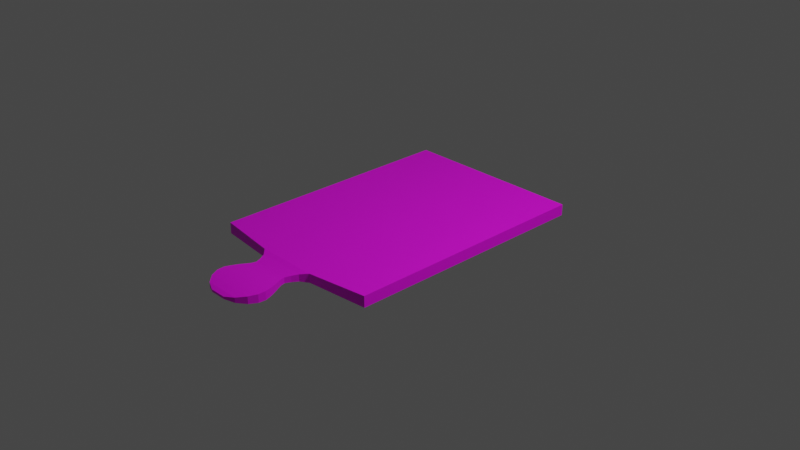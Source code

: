 # Source: tablaPicar.blend  (saved by Blender 3.5.10; exported with 4.5.12 LTS)
import bpy
from mathutils import Matrix  # noqa: F401  (used for matrix-valued properties, if any)

bpy.ops.wm.read_factory_settings(use_empty=True)
scene = bpy.context.scene
scene.name = 'Scene'

# ---- collections
col_collection = bpy.data.collections.new('Collection'); scene.collection.children.link(col_collection)

# ---- images (referenced by path relative to the original .blend; pixels are not part of the script)
import os
ASSET_DIR = os.environ.get("B2B_ASSET_DIR", "")  # directory of the original .blend (textures are referenced by path, not embedded)
HERE = os.path.dirname(os.path.abspath(__file__))  # packed textures are extracted next to this script under _unpacked/

def load_image(name, relpath, width, height, colorspace="sRGB"):
    """Load a texture the original file referenced (path relative to the .blend, or extracted next to this script)."""
    p = next((c for c in (os.path.join(HERE, relpath), os.path.join(ASSET_DIR, relpath)) if relpath and os.path.exists(c)), "")
    if p:
        img = bpy.data.images.load(p, check_existing=True)
        img.name = name
    else:  # same state as the original file: an image datablock whose file is absent (Cycles renders it pink)
        img = bpy.data.images.new(name, width, height)
        img.source = "FILE"
        img.filepath = "//" + (relpath or name)
    img.colorspace_settings.name = colorspace
    return img
img_tablapicar = load_image('tablaPicar', 'tablaPicar.png', 1024, 1024, 'sRGB')

# ---- materials (node trees are filled in below, after node groups)
mat_material = bpy.data.materials.new('Material')
mat_material.alpha_threshold = 0.0
mat_material.use_transparent_shadow = False
mat_material.roughness = 0.5
mat_material.line_color = (0.0, 0.0, 0.0, 1.0)

# ---- material node trees
mat_material.use_nodes = True; mat_material.node_tree.nodes.clear()
_N = mat_material.node_tree.nodes; _L = mat_material.node_tree.links
n0 = _N.new('ShaderNodeOutputMaterial'); n0.name = 'Material Output'; n0.location = (300, 300)
n1 = _N.new('ShaderNodeBsdfPrincipled'); n1.name = 'Principled BSDF'; n1.location = (10, 300)
n1.distribution = 'GGX'
n1.subsurface_method = 'RANDOM_WALK_SKIN'
n1.inputs[3].default_value = 1.45
n1.inputs[27].default_value = (0.0, 0.0, 0.0, 1.0)
n1.inputs[28].default_value = 1.0
n2 = _N.new('ShaderNodeTexImage'); n2.name = 'Image Texture'; n2.location = (-280, 280)
n2.image = img_tablapicar
_L.new(n1.outputs[0], n0.inputs[0])
_L.new(n2.outputs[0], n1.inputs[0])
n0.is_active_output = True

# ---- world
world_world = bpy.data.worlds.new('World'); scene.world = world_world
world_world.use_nodes = True; world_world.node_tree.nodes.clear()
_N = world_world.node_tree.nodes; _L = world_world.node_tree.links
n0 = _N.new('ShaderNodeOutputWorld'); n0.name = 'World Output'; n0.location = (300, 300)
n1 = _N.new('ShaderNodeBackground'); n1.name = 'Background'; n1.location = (10, 300)
n1.inputs[0].default_value = (0.05088, 0.05088, 0.05088, 1.0)
_L.new(n1.outputs[0], n0.inputs[0])
n0.is_active_output = True
world_world.color = (0.05088, 0.05088, 0.05088)
world_world.use_sun_shadow = False
world_world.sun_shadow_jitter_overblur = 0.0

# ---- cameras
cam_camera = bpy.data.cameras.new('Camera')
cam_camera.clip_end = 100.0
cam_camera.ortho_scale = 7.314

# ---- lights
light_light = bpy.data.lights.new('Light', 'POINT')
light_light.transmission_factor = 0.0
light_light.energy = 1000.0
light_light.shadow_soft_size = 0.1
light_light.shadow_maximum_resolution = 0.006
light_light.use_absolute_resolution = True

# ---- meshes
me_cube = bpy.data.meshes.new('Cube')
me_cube.from_pydata([(1.0, 1.0, 1.0), (1.0, 1.0, -1.0), (1.0, -1.0, 1.0), (1.0, -1.0, -1.0), (-1.0, 1.0, 1.0), (-1.0, 1.0, -1.0), (-1.0, -1.0, 1.0), (-1.0, -1.0, -1.0), (-1.058, 0.3342, -0.8032), (1.0, 0.4167, 1.0), (-1.058, 0.3342, 0.8032), (1.0, 0.4167, -1.0), (-1.058, -0.339, -0.8032), (1.0, -0.4215, 1.0), (-1.058, -0.339, 0.8032), (1.0, -0.4215, -1.0), (-1.534, -0.2738, 0.6476), (-1.534, 0.269, 0.6476), (-1.534, 0.269, -0.6476), (-1.534, -0.2738, -0.6476), (-1.32, -0.2744, 0.649), (-1.32, -0.2744, -0.649), (-1.32, 0.2696, -0.649), (-1.32, 0.2696, 0.649), (-1.155, -0.2333, -0.5508), (-1.155, 0.2284, -0.5508), (-1.155, 0.2284, 0.5508), (-1.155, -0.2333, 0.5508), (-1.412, -0.3168, 0.7502), (-1.412, -0.3168, -0.7502), (-1.412, 0.312, -0.7502), (-1.412, 0.312, 0.7502), (-1.237, -0.2219, 0.5237), (-1.237, -0.2219, -0.5237), (-1.237, 0.2171, -0.5237), (-1.237, 0.2171, 0.5237), (-1.107, -0.2673, -0.632), (-1.107, 0.2625, -0.632), (-1.107, 0.2625, 0.632), (-1.107, -0.2673, 0.632), (-1.2, -0.2118, -0.4997), (-1.2, 0.207, -0.4997), (-1.2, 0.207, 0.4997), (-1.2, -0.2118, 0.4997), (-1.368, -0.299, -0.7076), (-1.368, 0.2941, -0.7076), (-1.368, 0.2941, 0.7076), (-1.368, -0.299, 0.7076), (-1.47, -0.3132, 0.7415), (-1.47, -0.3132, -0.7415), (-1.47, 0.3083, -0.7415), (-1.47, 0.3083, 0.7415), (-1.595, -0.1943, 0.4579), (-1.595, 0.1895, 0.4579), (-1.595, 0.1895, -0.4579), (-1.595, -0.1943, -0.4579), (-1.629, -0.09074, 0.2107), (-1.629, 0.08588, 0.2107), (-1.629, 0.08588, -0.2107), (-1.629, -0.09074, -0.2107)], [], [(13, 14, 6, 2), (3, 2, 6, 7), (8, 10, 4, 5), (12, 15, 3, 7), (15, 13, 2, 3), (5, 4, 0, 1), (1, 0, 9, 11), (5, 1, 11, 8), (49, 48, 16, 19), (0, 4, 10, 9), (7, 6, 14, 12), (11, 9, 13, 15), (8, 11, 15, 12), (9, 10, 14, 13), (18, 19, 55, 54), (50, 49, 19, 18), (51, 50, 18, 17), (48, 51, 17, 16), (32, 35, 23, 20), (35, 34, 22, 23), (34, 33, 21, 22), (33, 32, 20, 21), (36, 39, 27, 24), (37, 36, 24, 25), (38, 37, 25, 26), (39, 38, 26, 27), (47, 46, 31, 28), (46, 45, 30, 31), (45, 44, 29, 30), (44, 47, 28, 29), (40, 43, 32, 33), (41, 40, 33, 34), (42, 41, 34, 35), (43, 42, 35, 32), (14, 10, 38, 39), (10, 8, 37, 38), (8, 12, 36, 37), (12, 14, 39, 36), (27, 26, 42, 43), (26, 25, 41, 42), (25, 24, 40, 41), (24, 27, 43, 40), (21, 20, 47, 44), (22, 21, 44, 45), (23, 22, 45, 46), (20, 23, 46, 47), (28, 31, 51, 48), (31, 30, 50, 51), (30, 29, 49, 50), (29, 28, 48, 49), (55, 52, 56, 59), (16, 17, 53, 52), (19, 16, 52, 55), (17, 18, 54, 53), (59, 56, 57, 58), (53, 54, 58, 57), (54, 55, 59, 58), (52, 53, 57, 56)])
_uv = me_cube.uv_layers.new(name='UVMap')
_uv.uv.foreach_set('vector', [0.1058, 0.2637, 0.1209, 0.4986, 0.0, 0.5172, 2.18e-08, 0.2637, 0.7304, 0.3658, 0.7304, 0.7316, 0.3658, 0.7316, 0.3658, 0.3658, 0.1205, 0.5532, 0.1205, 0.847, 0.0, 0.883, 4.361e-08, 0.5172, 0.9653, 0.4867, 0.7304, 0.4716, 0.7304, 0.3658, 0.9839, 0.3658, 0.1058, 2.18e-08, 0.1058, 0.2637, 2.18e-08, 0.2637, 4.361e-08, 0.0, 0.7308, 3.27e-08, 0.7308, 0.3658, 0.3658, 0.3658, 0.3658, 0.0, 0.3658, 4.361e-08, 0.3658, 0.2637, 0.2591, 0.2637, 0.2591, 2.18e-08, 0.9839, 0.7316, 0.7304, 0.7316, 0.7304, 0.6249, 0.9653, 0.6098, 0.9111, 0.2728, 0.9111, 0.001599, 0.9221, 0.01877, 0.9221, 0.2557, 0.3658, 0.2637, 0.3658, 0.5172, 0.244, 0.4986, 0.2591, 0.2637, 0.3645, 0.5172, 0.3645, 0.883, 0.2432, 0.847, 0.2432, 0.5532, 0.2591, 2.18e-08, 0.2591, 0.2637, 0.1058, 0.2637, 0.1058, 2.18e-08, 0.9653, 0.6098, 0.7304, 0.6249, 0.7304, 0.4716, 0.9653, 0.4867, 0.2591, 0.2637, 0.244, 0.4986, 0.1209, 0.4986, 0.1058, 0.2637, 0.737, 0.01717, 0.8359, 0.01717, 0.8205, 0.05187, 0.7505, 0.05187, 0.7308, 1.09e-08, 0.844, 0.0, 0.8359, 0.01717, 0.737, 0.01717, 0.9342, 0.001599, 0.9342, 0.2728, 0.9221, 0.2557, 0.9221, 0.01877, 0.844, 0.2712, 0.7308, 0.2712, 0.737, 0.2541, 0.8359, 0.2541, 0.3736, 0.8292, 0.3736, 0.749, 0.4007, 0.7394, 0.4007, 0.8388, 0.9757, 0.04142, 0.9757, 0.233, 0.9611, 0.2559, 0.9611, 0.01851, 0.4903, 0.749, 0.4903, 0.8292, 0.4632, 0.8388, 0.4632, 0.7394, 0.8671, 0.233, 0.8671, 0.04142, 0.8831, 0.01851, 0.8831, 0.2559, 0.844, 0.2528, 0.844, 0.02161, 0.8524, 0.03646, 0.8524, 0.238, 0.1328, 0.5845, 0.2294, 0.5845, 0.2224, 0.5994, 0.1383, 0.5994, 1.0, 0.02161, 1.0, 0.2528, 0.9907, 0.238, 0.9907, 0.03646, 0.2294, 0.8157, 0.1328, 0.8157, 0.1383, 0.8009, 0.2224, 0.8009, 0.4145, 0.8433, 0.4145, 0.7349, 0.4257, 0.7316, 0.4257, 0.8466, 0.9527, 0.007794, 0.9527, 0.2666, 0.9449, 0.2744, 0.9449, 0.0, 0.4494, 0.7349, 0.4494, 0.8433, 0.4383, 0.8466, 0.4383, 0.7316, 0.8922, 0.2666, 0.8922, 0.007794, 0.9005, 0.0, 0.9005, 0.2744, 0.8602, 0.2286, 0.8602, 0.04582, 0.8671, 0.04142, 0.8671, 0.233, 0.4982, 0.7508, 0.4982, 0.8274, 0.4903, 0.8292, 0.4903, 0.749, 0.9823, 0.04582, 0.9823, 0.2286, 0.9757, 0.233, 0.9757, 0.04142, 0.3658, 0.8274, 0.3658, 0.7508, 0.3736, 0.749, 0.3736, 0.8292, 0.2432, 0.847, 0.1205, 0.847, 0.1328, 0.8157, 0.2294, 0.8157, 0.1205, 0.847, 0.1205, 0.5532, 0.1328, 0.5845, 0.1328, 0.8157, 0.1205, 0.5532, 0.2432, 0.5532, 0.2294, 0.5845, 0.1328, 0.5845, 0.2432, 0.5532, 0.2432, 0.847, 0.2294, 0.8157, 0.2294, 0.5845, 0.2224, 0.8009, 0.1383, 0.8009, 0.1415, 0.7915, 0.2179, 0.7915, 0.9907, 0.03646, 0.9907, 0.238, 0.9823, 0.2286, 0.9823, 0.04582, 0.1383, 0.5994, 0.2224, 0.5994, 0.2179, 0.6087, 0.1415, 0.6087, 0.8524, 0.238, 0.8524, 0.03646, 0.8602, 0.04582, 0.8602, 0.2286, 0.8831, 0.2559, 0.8831, 0.01851, 0.8922, 0.007794, 0.8922, 0.2666, 0.4632, 0.7394, 0.4632, 0.8388, 0.4494, 0.8433, 0.4494, 0.7349, 0.9611, 0.01851, 0.9611, 0.2559, 0.9527, 0.2666, 0.9527, 0.007794, 0.4007, 0.8388, 0.4007, 0.7394, 0.4145, 0.7349, 0.4145, 0.8433, 0.4257, 0.8466, 0.4257, 0.7316, 0.432, 0.7323, 0.432, 0.8459, 0.9449, 0.0, 0.9449, 0.2744, 0.9342, 0.2728, 0.9342, 0.001599, 0.4383, 0.7316, 0.4383, 0.8466, 0.432, 0.8459, 0.432, 0.7323, 0.9005, 0.2744, 0.9005, 0.0, 0.9111, 0.001599, 0.9111, 0.2728, 0.8205, 0.05187, 0.8205, 0.2194, 0.8011, 0.1742, 0.8011, 0.09707, 0.8359, 0.2541, 0.737, 0.2541, 0.7505, 0.2194, 0.8205, 0.2194, 0.8359, 0.01717, 0.8359, 0.2541, 0.8205, 0.2194, 0.8205, 0.05187, 0.737, 0.2541, 0.737, 0.01717, 0.7505, 0.05187, 0.7505, 0.2194, 0.8011, 0.09707, 0.8011, 0.1742, 0.7689, 0.1742, 0.7689, 0.09707, 0.7505, 0.2194, 0.7505, 0.05187, 0.7689, 0.09707, 0.7689, 0.1742, 0.7505, 0.05187, 0.8205, 0.05187, 0.8011, 0.09707, 0.7689, 0.09707, 0.8205, 0.2194, 0.7505, 0.2194, 0.7689, 0.1742, 0.8011, 0.1742])
me_cube.materials.append(mat_material)
me_cube.use_mirror_vertex_groups = False
me_cube.update()

# ---- objects
ob_cube = bpy.data.objects.new('Cube', me_cube)
ob_light = bpy.data.objects.new('Light', light_light)
ob_camera = bpy.data.objects.new('Camera', cam_camera)

# ---- transforms, parenting, visibility, modifiers, constraints
ob_cube.location = (0.0, 0.0, 0.0)
ob_cube.rotation_euler = (0.0, 0.0, 1.571)
ob_cube.scale = (1.363, 1.0, 0.05999)
ob_cube.lock_rotations_4d = False
ob_cube.empty_display_type = 'ARROWS'
ob_cube.lineart.crease_threshold = 0.0
ob_light.location = (4.076, 1.005, 5.904)
ob_light.rotation_euler = (0.6503, 0.05522, 1.866)
ob_light.lock_rotations_4d = False
ob_light.empty_display_type = 'ARROWS'
ob_light.color = (0.0, 0.0, 0.0, 0.0)
ob_light.lineart.crease_threshold = 0.0
ob_camera.location = (7.359, -6.926, 4.958)
ob_camera.rotation_euler = (1.109, 0.0, 0.8149)
ob_camera.lock_rotations_4d = False
ob_camera.empty_display_type = 'ARROWS'
ob_camera.color = (0.0, 0.0, 0.0, 0.0)
ob_camera.display_type = 'WIRE'
ob_camera.lineart.crease_threshold = 0.0

# ---- collection membership
col_collection.objects.link(ob_cube)
col_collection.objects.link(ob_light)
col_collection.objects.link(ob_camera)

# ---- scene / render settings (as saved in the file)
scene.camera = ob_camera
scene.frame_start = 1; scene.frame_end = 250; scene.frame_set(1)
scene.render.engine = 'BLENDER_EEVEE_NEXT'
scene.cycles.sampling_pattern = 'TABULATED_SOBOL'
scene.view_settings.view_transform = 'Filmic'
bpy.context.view_layer.update()
